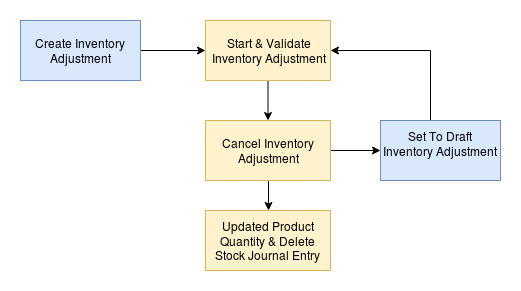

The diagram above was exported from draw.io. Its source (the exported page's mxGraphModel, read from the mxfile embedded in the PNG):
<mxGraphModel dx="1039" dy="629" grid="1" gridSize="10" guides="1" tooltips="1" connect="1" arrows="1" fold="1" page="1" pageScale="1" pageWidth="850" pageHeight="1100" math="0" shadow="0">
  <root>
    <mxCell id="0" />
    <mxCell id="1" parent="0" />
    <mxCell id="dKT_s43U19IG99niNKZQ-6" value="" style="edgeStyle=orthogonalEdgeStyle;rounded=0;orthogonalLoop=1;jettySize=auto;html=1;" edge="1" parent="1" source="dKT_s43U19IG99niNKZQ-1" target="dKT_s43U19IG99niNKZQ-2">
      <mxGeometry relative="1" as="geometry" />
    </mxCell>
    <mxCell id="dKT_s43U19IG99niNKZQ-1" value="Create Inventory Adjustment" style="rounded=0;whiteSpace=wrap;html=1;fillColor=#dae8fc;strokeColor=#6c8ebf;" vertex="1" parent="1">
      <mxGeometry x="120" y="110" width="120" height="60" as="geometry" />
    </mxCell>
    <mxCell id="dKT_s43U19IG99niNKZQ-7" value="" style="edgeStyle=orthogonalEdgeStyle;rounded=0;orthogonalLoop=1;jettySize=auto;html=1;" edge="1" parent="1" source="dKT_s43U19IG99niNKZQ-2" target="dKT_s43U19IG99niNKZQ-3">
      <mxGeometry relative="1" as="geometry" />
    </mxCell>
    <mxCell id="dKT_s43U19IG99niNKZQ-2" value="&lt;div&gt;Start &amp;amp; Validate&lt;/div&gt;&lt;div&gt;Inventory Adjustment&lt;/div&gt;" style="rounded=0;whiteSpace=wrap;html=1;fillColor=#fff2cc;strokeColor=#d6b656;" vertex="1" parent="1">
      <mxGeometry x="305" y="110" width="125" height="60" as="geometry" />
    </mxCell>
    <mxCell id="dKT_s43U19IG99niNKZQ-8" value="" style="edgeStyle=orthogonalEdgeStyle;rounded=0;orthogonalLoop=1;jettySize=auto;html=1;" edge="1" parent="1" source="dKT_s43U19IG99niNKZQ-3" target="dKT_s43U19IG99niNKZQ-4">
      <mxGeometry relative="1" as="geometry" />
    </mxCell>
    <mxCell id="dKT_s43U19IG99niNKZQ-9" value="" style="edgeStyle=orthogonalEdgeStyle;rounded=0;orthogonalLoop=1;jettySize=auto;html=1;" edge="1" parent="1" source="dKT_s43U19IG99niNKZQ-3" target="dKT_s43U19IG99niNKZQ-5">
      <mxGeometry relative="1" as="geometry" />
    </mxCell>
    <mxCell id="dKT_s43U19IG99niNKZQ-3" value="&lt;div&gt;Cancel Inventory &lt;br&gt;&lt;/div&gt;&lt;div&gt;Adjustment &lt;br&gt;&lt;/div&gt;" style="rounded=0;whiteSpace=wrap;html=1;fillColor=#fff2cc;strokeColor=#d6b656;" vertex="1" parent="1">
      <mxGeometry x="305" y="210" width="125" height="60" as="geometry" />
    </mxCell>
    <mxCell id="dKT_s43U19IG99niNKZQ-4" value="Updated Product Quantity &amp;amp; Delete Stock Journal Entry " style="rounded=0;whiteSpace=wrap;html=1;fillColor=#fff2cc;strokeColor=#d6b656;" vertex="1" parent="1">
      <mxGeometry x="305" y="300" width="125" height="60" as="geometry" />
    </mxCell>
    <mxCell id="dKT_s43U19IG99niNKZQ-11" value="" style="edgeStyle=orthogonalEdgeStyle;rounded=0;orthogonalLoop=1;jettySize=auto;html=1;entryX=1;entryY=0.5;entryDx=0;entryDy=0;" edge="1" parent="1" source="dKT_s43U19IG99niNKZQ-5" target="dKT_s43U19IG99niNKZQ-2">
      <mxGeometry relative="1" as="geometry">
        <mxPoint x="550" y="180" as="targetPoint" />
        <Array as="points">
          <mxPoint x="530" y="140" />
        </Array>
      </mxGeometry>
    </mxCell>
    <mxCell id="dKT_s43U19IG99niNKZQ-5" value="&lt;div&gt;Set To Draft &lt;br&gt;&lt;/div&gt;&lt;div&gt;Inventory Adjustment&lt;br&gt;&lt;/div&gt;&lt;div&gt;&lt;br&gt;&lt;/div&gt;" style="rounded=0;whiteSpace=wrap;html=1;fillColor=#dae8fc;strokeColor=#6c8ebf;" vertex="1" parent="1">
      <mxGeometry x="480" y="210" width="120" height="60" as="geometry" />
    </mxCell>
  </root>
</mxGraphModel>